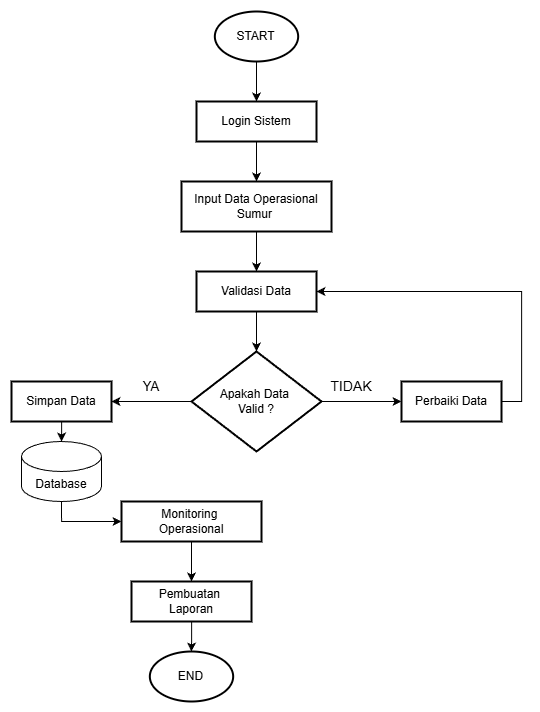

The diagram above was exported from draw.io. Its source (the exported page's mxGraphModel, read from the mxfile embedded in the PNG):
<mxGraphModel dx="1191" dy="794" grid="1" gridSize="10" guides="1" tooltips="1" connect="1" arrows="1" fold="1" page="1" pageScale="1" pageWidth="850" pageHeight="1100" math="0" shadow="0">
  <root>
    <mxCell id="0" />
    <mxCell id="1" parent="0" />
    <mxCell id="bjb-pq_mcc62dhP4ByyC-5" edge="1" parent="1" source="bjb-pq_mcc62dhP4ByyC-2" style="edgeStyle=orthogonalEdgeStyle;rounded=0;orthogonalLoop=1;jettySize=auto;html=1;" target="bjb-pq_mcc62dhP4ByyC-4" value="">
      <mxGeometry relative="1" as="geometry" />
    </mxCell>
    <mxCell id="bjb-pq_mcc62dhP4ByyC-2" parent="1" style="strokeWidth=2;html=1;shape=mxgraph.flowchart.start_1;whiteSpace=wrap;fillColor=light-dark(#FFFFFF,#FFFFFF);fontColor=light-dark(#000000,#000000);" value="&lt;div&gt;START&lt;/div&gt;" vertex="1">
      <mxGeometry height="50" width="83.33" x="353.34" y="50" as="geometry" />
    </mxCell>
    <mxCell id="bjb-pq_mcc62dhP4ByyC-12" edge="1" parent="1" source="bjb-pq_mcc62dhP4ByyC-4" style="edgeStyle=orthogonalEdgeStyle;rounded=0;orthogonalLoop=1;jettySize=auto;html=1;" target="bjb-pq_mcc62dhP4ByyC-11" value="">
      <mxGeometry relative="1" as="geometry" />
    </mxCell>
    <mxCell id="bjb-pq_mcc62dhP4ByyC-4" parent="1" style="whiteSpace=wrap;html=1;fillColor=light-dark(#FFFFFF,#FFFFFF);fontColor=light-dark(#000000,#000000);strokeWidth=2;" value="&lt;font style=&quot;color: light-dark(rgb(0, 0, 0), rgb(0, 0, 0));&quot;&gt;Login Sistem&lt;/font&gt;" vertex="1">
      <mxGeometry height="40" width="120" x="335" y="140" as="geometry" />
    </mxCell>
    <mxCell id="bjb-pq_mcc62dhP4ByyC-14" edge="1" parent="1" source="bjb-pq_mcc62dhP4ByyC-11" style="edgeStyle=orthogonalEdgeStyle;rounded=0;orthogonalLoop=1;jettySize=auto;html=1;" target="bjb-pq_mcc62dhP4ByyC-13" value="">
      <mxGeometry relative="1" as="geometry" />
    </mxCell>
    <mxCell id="bjb-pq_mcc62dhP4ByyC-11" parent="1" style="whiteSpace=wrap;html=1;fillColor=light-dark(#FFFFFF,#FFFFFF);fontColor=light-dark(#000000,#000000);strokeWidth=2;" value="&lt;font style=&quot;color: light-dark(rgb(0, 0, 0), rgb(0, 0, 0));&quot;&gt;Input Data Operasional Sumur&amp;nbsp;&lt;/font&gt;" vertex="1">
      <mxGeometry height="50" width="150" x="320" y="220" as="geometry" />
    </mxCell>
    <mxCell id="bjb-pq_mcc62dhP4ByyC-16" edge="1" parent="1" source="bjb-pq_mcc62dhP4ByyC-13" style="edgeStyle=orthogonalEdgeStyle;rounded=0;orthogonalLoop=1;jettySize=auto;html=1;" target="bjb-pq_mcc62dhP4ByyC-15" value="">
      <mxGeometry relative="1" as="geometry" />
    </mxCell>
    <mxCell id="bjb-pq_mcc62dhP4ByyC-13" parent="1" style="whiteSpace=wrap;html=1;fillColor=light-dark(#FFFFFF,#FFFFFF);fontColor=light-dark(#000000,#000000);strokeWidth=2;" value="&lt;font style=&quot;color: light-dark(rgb(0, 0, 0), rgb(0, 0, 0));&quot;&gt;Validasi Data&lt;/font&gt;" vertex="1">
      <mxGeometry height="40" width="120" x="335" y="310" as="geometry" />
    </mxCell>
    <mxCell id="bjb-pq_mcc62dhP4ByyC-38" edge="1" parent="1" source="bjb-pq_mcc62dhP4ByyC-15" style="edgeStyle=orthogonalEdgeStyle;rounded=0;orthogonalLoop=1;jettySize=auto;html=1;entryX=1;entryY=0.5;entryDx=0;entryDy=0;" target="bjb-pq_mcc62dhP4ByyC-17">
      <mxGeometry relative="1" as="geometry" />
    </mxCell>
    <mxCell id="bjb-pq_mcc62dhP4ByyC-39" edge="1" parent="1" source="bjb-pq_mcc62dhP4ByyC-15" style="edgeStyle=orthogonalEdgeStyle;rounded=0;orthogonalLoop=1;jettySize=auto;html=1;" target="bjb-pq_mcc62dhP4ByyC-19" value="">
      <mxGeometry relative="1" as="geometry" />
    </mxCell>
    <mxCell id="bjb-pq_mcc62dhP4ByyC-15" parent="1" style="rhombus;whiteSpace=wrap;html=1;fillColor=light-dark(#FFFFFF,#FFFFFF);fontColor=light-dark(#000000,#000000);strokeWidth=2;" value="Apakah Data&amp;nbsp;&lt;div&gt;Valid ?&lt;/div&gt;" vertex="1">
      <mxGeometry height="100" width="130" x="330" y="390" as="geometry" />
    </mxCell>
    <mxCell id="bjb-pq_mcc62dhP4ByyC-42" edge="1" parent="1" source="bjb-pq_mcc62dhP4ByyC-17" style="edgeStyle=orthogonalEdgeStyle;rounded=0;orthogonalLoop=1;jettySize=auto;html=1;" target="bjb-pq_mcc62dhP4ByyC-41" value="">
      <mxGeometry relative="1" as="geometry" />
    </mxCell>
    <mxCell id="bjb-pq_mcc62dhP4ByyC-17" parent="1" style="whiteSpace=wrap;html=1;fillColor=light-dark(#FFFFFF,#FFFFFF);fontColor=light-dark(#000000,#000000);strokeWidth=2;" value="Simpan Data" vertex="1">
      <mxGeometry height="40" width="100" x="150" y="420" as="geometry" />
    </mxCell>
    <mxCell id="bjb-pq_mcc62dhP4ByyC-37" edge="1" parent="1" source="bjb-pq_mcc62dhP4ByyC-19" style="edgeStyle=orthogonalEdgeStyle;rounded=0;orthogonalLoop=1;jettySize=auto;html=1;exitX=1;exitY=0.5;exitDx=0;exitDy=0;entryX=1;entryY=0.5;entryDx=0;entryDy=0;entryPerimeter=0;" target="bjb-pq_mcc62dhP4ByyC-13">
      <mxGeometry relative="1" as="geometry" />
    </mxCell>
    <mxCell id="bjb-pq_mcc62dhP4ByyC-19" parent="1" style="whiteSpace=wrap;html=1;fillColor=light-dark(#FFFFFF,#FFFFFF);fontColor=light-dark(#000000,#000000);strokeWidth=2;" value="Perbaiki Data" vertex="1">
      <mxGeometry height="40" width="100" x="540" y="420" as="geometry" />
    </mxCell>
    <mxCell id="bjb-pq_mcc62dhP4ByyC-21" parent="1" style="text;html=1;whiteSpace=wrap;strokeColor=none;fillColor=none;align=center;verticalAlign=middle;rounded=0;" value="&lt;font style=&quot;font-size: 13px;&quot;&gt;YA&lt;/font&gt;" vertex="1">
      <mxGeometry height="30" width="60" x="260" y="410" as="geometry" />
    </mxCell>
    <mxCell id="bjb-pq_mcc62dhP4ByyC-22" parent="1" style="text;html=1;whiteSpace=wrap;strokeColor=none;fillColor=none;align=center;verticalAlign=middle;rounded=0;" value="&lt;font style=&quot;font-size: 14px;&quot;&gt;TIDAK&lt;/font&gt;" vertex="1">
      <mxGeometry height="30" width="60" x="460" y="410" as="geometry" />
    </mxCell>
    <mxCell id="bjb-pq_mcc62dhP4ByyC-33" edge="1" parent="1" source="bjb-pq_mcc62dhP4ByyC-29" style="edgeStyle=orthogonalEdgeStyle;rounded=0;orthogonalLoop=1;jettySize=auto;html=1;" target="bjb-pq_mcc62dhP4ByyC-32" value="">
      <mxGeometry relative="1" as="geometry" />
    </mxCell>
    <mxCell id="bjb-pq_mcc62dhP4ByyC-29" parent="1" style="whiteSpace=wrap;html=1;fillColor=light-dark(#FFFFFF,#FFFFFF);fontColor=light-dark(#000000,#000000);strokeWidth=2;" value="Monitoring&amp;nbsp;&lt;div&gt;Operasional&lt;/div&gt;" vertex="1">
      <mxGeometry height="40" width="140" x="260" y="540" as="geometry" />
    </mxCell>
    <mxCell id="bjb-pq_mcc62dhP4ByyC-48" edge="1" parent="1" source="bjb-pq_mcc62dhP4ByyC-32" style="edgeStyle=orthogonalEdgeStyle;rounded=0;orthogonalLoop=1;jettySize=auto;html=1;" target="bjb-pq_mcc62dhP4ByyC-47" value="">
      <mxGeometry relative="1" as="geometry" />
    </mxCell>
    <mxCell id="bjb-pq_mcc62dhP4ByyC-32" parent="1" style="whiteSpace=wrap;html=1;fillColor=light-dark(#FFFFFF,#FFFFFF);fontColor=light-dark(#000000,#000000);strokeWidth=2;" value="Pembuatan&amp;nbsp;&lt;div&gt;Laporan&lt;/div&gt;" vertex="1">
      <mxGeometry height="40" width="120" x="270" y="620" as="geometry" />
    </mxCell>
    <mxCell id="bjb-pq_mcc62dhP4ByyC-46" edge="1" parent="1" source="bjb-pq_mcc62dhP4ByyC-41" style="edgeStyle=orthogonalEdgeStyle;rounded=0;orthogonalLoop=1;jettySize=auto;html=1;exitX=0.5;exitY=1;exitDx=0;exitDy=0;exitPerimeter=0;entryX=0;entryY=0.5;entryDx=0;entryDy=0;" target="bjb-pq_mcc62dhP4ByyC-29">
      <mxGeometry relative="1" as="geometry" />
    </mxCell>
    <mxCell id="bjb-pq_mcc62dhP4ByyC-41" parent="1" style="shape=cylinder3;whiteSpace=wrap;html=1;boundedLbl=1;backgroundOutline=1;size=15;strokeColor=light-dark(#000000,#000000);fillColor=light-dark(#FFFFFF,#FFFFFF);" value="&lt;font style=&quot;color: light-dark(rgb(0, 0, 0), rgb(0, 0, 0));&quot;&gt;Database&lt;/font&gt;" vertex="1">
      <mxGeometry height="60" width="80" x="160" y="480" as="geometry" />
    </mxCell>
    <mxCell id="bjb-pq_mcc62dhP4ByyC-47" parent="1" style="strokeWidth=2;html=1;shape=mxgraph.flowchart.start_1;whiteSpace=wrap;fillColor=light-dark(#FFFFFF,#FFFFFF);fontColor=light-dark(#000000,#000000);" value="&lt;div&gt;END&lt;/div&gt;" vertex="1">
      <mxGeometry height="50" width="83.33" x="288.34" y="690" as="geometry" />
    </mxCell>
  </root>
</mxGraphModel>